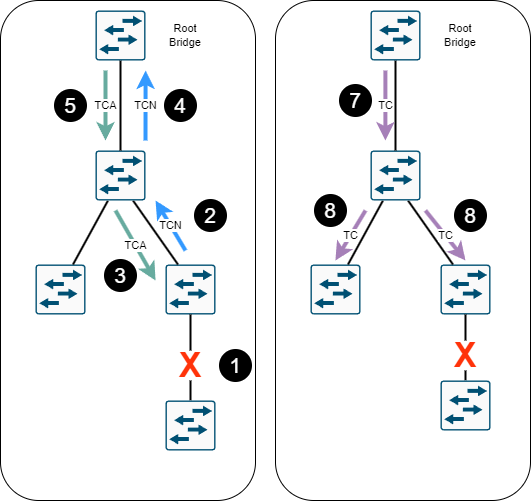

The diagram above was exported from draw.io. Its source (the exported page's mxGraphModel, read from the mxfile embedded in the PNG):
<mxGraphModel dx="975" dy="1380" grid="1" gridSize="10" guides="1" tooltips="1" connect="1" arrows="1" fold="1" page="1" pageScale="1" pageWidth="1169" pageHeight="827" math="0" shadow="0">
  <root>
    <mxCell id="0" />
    <mxCell id="1" parent="0" />
    <mxCell id="fnzKH3ZBe33IfDgL3qUM-6" value="" style="rounded=1;whiteSpace=wrap;html=1;" vertex="1" parent="1">
      <mxGeometry x="165" y="100" width="255" height="500" as="geometry" />
    </mxCell>
    <mxCell id="fnzKH3ZBe33IfDgL3qUM-1" value="" style="sketch=0;points=[[0.015,0.015,0],[0.985,0.015,0],[0.985,0.985,0],[0.015,0.985,0],[0.25,0,0],[0.5,0,0],[0.75,0,0],[1,0.25,0],[1,0.5,0],[1,0.75,0],[0.75,1,0],[0.5,1,0],[0.25,1,0],[0,0.75,0],[0,0.5,0],[0,0.25,0]];verticalLabelPosition=bottom;html=1;verticalAlign=top;aspect=fixed;align=center;pointerEvents=1;shape=mxgraph.cisco19.rect;prIcon=l2_switch;fillColor=#FAFAFA;strokeColor=#005073;" vertex="1" parent="1">
      <mxGeometry x="200" y="364" width="50" height="50" as="geometry" />
    </mxCell>
    <mxCell id="fnzKH3ZBe33IfDgL3qUM-10" style="edgeStyle=none;rounded=0;orthogonalLoop=1;jettySize=auto;html=1;exitX=0.5;exitY=1;exitDx=0;exitDy=0;exitPerimeter=0;entryX=0.5;entryY=0;entryDx=0;entryDy=0;entryPerimeter=0;endArrow=none;endFill=0;strokeWidth=2;startArrow=none;" edge="1" parent="1" source="fnzKH3ZBe33IfDgL3qUM-24" target="fnzKH3ZBe33IfDgL3qUM-5">
      <mxGeometry relative="1" as="geometry" />
    </mxCell>
    <mxCell id="fnzKH3ZBe33IfDgL3qUM-2" value="" style="sketch=0;points=[[0.015,0.015,0],[0.985,0.015,0],[0.985,0.985,0],[0.015,0.985,0],[0.25,0,0],[0.5,0,0],[0.75,0,0],[1,0.25,0],[1,0.5,0],[1,0.75,0],[0.75,1,0],[0.5,1,0],[0.25,1,0],[0,0.75,0],[0,0.5,0],[0,0.25,0]];verticalLabelPosition=bottom;html=1;verticalAlign=top;aspect=fixed;align=center;pointerEvents=1;shape=mxgraph.cisco19.rect;prIcon=l2_switch;fillColor=#FAFAFA;strokeColor=#005073;" vertex="1" parent="1">
      <mxGeometry x="330" y="364" width="50" height="50" as="geometry" />
    </mxCell>
    <mxCell id="fnzKH3ZBe33IfDgL3qUM-8" style="edgeStyle=none;rounded=0;orthogonalLoop=1;jettySize=auto;html=1;exitX=0.75;exitY=1;exitDx=0;exitDy=0;exitPerimeter=0;entryX=0.25;entryY=0;entryDx=0;entryDy=0;entryPerimeter=0;endArrow=none;endFill=0;strokeWidth=2;" edge="1" parent="1" source="fnzKH3ZBe33IfDgL3qUM-3" target="fnzKH3ZBe33IfDgL3qUM-2">
      <mxGeometry relative="1" as="geometry" />
    </mxCell>
    <mxCell id="fnzKH3ZBe33IfDgL3qUM-9" style="edgeStyle=none;rounded=0;orthogonalLoop=1;jettySize=auto;html=1;exitX=0.25;exitY=1;exitDx=0;exitDy=0;exitPerimeter=0;entryX=0.75;entryY=0;entryDx=0;entryDy=0;entryPerimeter=0;endArrow=none;endFill=0;strokeWidth=2;" edge="1" parent="1" source="fnzKH3ZBe33IfDgL3qUM-3" target="fnzKH3ZBe33IfDgL3qUM-1">
      <mxGeometry relative="1" as="geometry" />
    </mxCell>
    <mxCell id="fnzKH3ZBe33IfDgL3qUM-3" value="" style="sketch=0;points=[[0.015,0.015,0],[0.985,0.015,0],[0.985,0.985,0],[0.015,0.985,0],[0.25,0,0],[0.5,0,0],[0.75,0,0],[1,0.25,0],[1,0.5,0],[1,0.75,0],[0.75,1,0],[0.5,1,0],[0.25,1,0],[0,0.75,0],[0,0.5,0],[0,0.25,0]];verticalLabelPosition=bottom;html=1;verticalAlign=top;aspect=fixed;align=center;pointerEvents=1;shape=mxgraph.cisco19.rect;prIcon=l2_switch;fillColor=#FAFAFA;strokeColor=#005073;" vertex="1" parent="1">
      <mxGeometry x="260" y="250" width="50" height="50" as="geometry" />
    </mxCell>
    <mxCell id="fnzKH3ZBe33IfDgL3qUM-7" style="edgeStyle=none;rounded=0;orthogonalLoop=1;jettySize=auto;html=1;exitX=0.5;exitY=1;exitDx=0;exitDy=0;exitPerimeter=0;entryX=0.5;entryY=0;entryDx=0;entryDy=0;entryPerimeter=0;endArrow=none;endFill=0;strokeWidth=2;" edge="1" parent="1" source="fnzKH3ZBe33IfDgL3qUM-4" target="fnzKH3ZBe33IfDgL3qUM-3">
      <mxGeometry relative="1" as="geometry" />
    </mxCell>
    <mxCell id="fnzKH3ZBe33IfDgL3qUM-4" value="" style="sketch=0;points=[[0.015,0.015,0],[0.985,0.015,0],[0.985,0.985,0],[0.015,0.985,0],[0.25,0,0],[0.5,0,0],[0.75,0,0],[1,0.25,0],[1,0.5,0],[1,0.75,0],[0.75,1,0],[0.5,1,0],[0.25,1,0],[0,0.75,0],[0,0.5,0],[0,0.25,0]];verticalLabelPosition=bottom;html=1;verticalAlign=top;aspect=fixed;align=center;pointerEvents=1;shape=mxgraph.cisco19.rect;prIcon=l2_switch;fillColor=#FAFAFA;strokeColor=#005073;" vertex="1" parent="1">
      <mxGeometry x="260" y="110" width="50" height="50" as="geometry" />
    </mxCell>
    <mxCell id="fnzKH3ZBe33IfDgL3qUM-5" value="" style="sketch=0;points=[[0.015,0.015,0],[0.985,0.015,0],[0.985,0.985,0],[0.015,0.985,0],[0.25,0,0],[0.5,0,0],[0.75,0,0],[1,0.25,0],[1,0.5,0],[1,0.75,0],[0.75,1,0],[0.5,1,0],[0.25,1,0],[0,0.75,0],[0,0.5,0],[0,0.25,0]];verticalLabelPosition=bottom;html=1;verticalAlign=top;aspect=fixed;align=center;pointerEvents=1;shape=mxgraph.cisco19.rect;prIcon=l2_switch;fillColor=#FAFAFA;strokeColor=#005073;" vertex="1" parent="1">
      <mxGeometry x="330" y="500" width="50" height="50" as="geometry" />
    </mxCell>
    <mxCell id="fnzKH3ZBe33IfDgL3qUM-11" value="" style="rounded=1;whiteSpace=wrap;html=1;" vertex="1" parent="1">
      <mxGeometry x="440" y="100" width="255" height="500" as="geometry" />
    </mxCell>
    <mxCell id="fnzKH3ZBe33IfDgL3qUM-12" value="" style="sketch=0;points=[[0.015,0.015,0],[0.985,0.015,0],[0.985,0.985,0],[0.015,0.985,0],[0.25,0,0],[0.5,0,0],[0.75,0,0],[1,0.25,0],[1,0.5,0],[1,0.75,0],[0.75,1,0],[0.5,1,0],[0.25,1,0],[0,0.75,0],[0,0.5,0],[0,0.25,0]];verticalLabelPosition=bottom;html=1;verticalAlign=top;aspect=fixed;align=center;pointerEvents=1;shape=mxgraph.cisco19.rect;prIcon=l2_switch;fillColor=#FAFAFA;strokeColor=#005073;" vertex="1" parent="1">
      <mxGeometry x="475" y="364" width="50" height="50" as="geometry" />
    </mxCell>
    <mxCell id="fnzKH3ZBe33IfDgL3qUM-13" style="edgeStyle=none;rounded=0;orthogonalLoop=1;jettySize=auto;html=1;exitX=0.5;exitY=1;exitDx=0;exitDy=0;exitPerimeter=0;entryX=0.5;entryY=0;entryDx=0;entryDy=0;entryPerimeter=0;endArrow=none;endFill=0;strokeWidth=2;startArrow=none;" edge="1" parent="1" source="fnzKH3ZBe33IfDgL3qUM-60" target="fnzKH3ZBe33IfDgL3qUM-20">
      <mxGeometry relative="1" as="geometry" />
    </mxCell>
    <mxCell id="fnzKH3ZBe33IfDgL3qUM-14" value="" style="sketch=0;points=[[0.015,0.015,0],[0.985,0.015,0],[0.985,0.985,0],[0.015,0.985,0],[0.25,0,0],[0.5,0,0],[0.75,0,0],[1,0.25,0],[1,0.5,0],[1,0.75,0],[0.75,1,0],[0.5,1,0],[0.25,1,0],[0,0.75,0],[0,0.5,0],[0,0.25,0]];verticalLabelPosition=bottom;html=1;verticalAlign=top;aspect=fixed;align=center;pointerEvents=1;shape=mxgraph.cisco19.rect;prIcon=l2_switch;fillColor=#FAFAFA;strokeColor=#005073;" vertex="1" parent="1">
      <mxGeometry x="605" y="364" width="50" height="50" as="geometry" />
    </mxCell>
    <mxCell id="fnzKH3ZBe33IfDgL3qUM-15" style="edgeStyle=none;rounded=0;orthogonalLoop=1;jettySize=auto;html=1;exitX=0.75;exitY=1;exitDx=0;exitDy=0;exitPerimeter=0;entryX=0.25;entryY=0;entryDx=0;entryDy=0;entryPerimeter=0;endArrow=none;endFill=0;strokeWidth=2;" edge="1" parent="1" source="fnzKH3ZBe33IfDgL3qUM-17" target="fnzKH3ZBe33IfDgL3qUM-14">
      <mxGeometry relative="1" as="geometry" />
    </mxCell>
    <mxCell id="fnzKH3ZBe33IfDgL3qUM-16" style="edgeStyle=none;rounded=0;orthogonalLoop=1;jettySize=auto;html=1;exitX=0.25;exitY=1;exitDx=0;exitDy=0;exitPerimeter=0;entryX=0.75;entryY=0;entryDx=0;entryDy=0;entryPerimeter=0;endArrow=none;endFill=0;strokeWidth=2;" edge="1" parent="1" source="fnzKH3ZBe33IfDgL3qUM-17" target="fnzKH3ZBe33IfDgL3qUM-12">
      <mxGeometry relative="1" as="geometry" />
    </mxCell>
    <mxCell id="fnzKH3ZBe33IfDgL3qUM-17" value="" style="sketch=0;points=[[0.015,0.015,0],[0.985,0.015,0],[0.985,0.985,0],[0.015,0.985,0],[0.25,0,0],[0.5,0,0],[0.75,0,0],[1,0.25,0],[1,0.5,0],[1,0.75,0],[0.75,1,0],[0.5,1,0],[0.25,1,0],[0,0.75,0],[0,0.5,0],[0,0.25,0]];verticalLabelPosition=bottom;html=1;verticalAlign=top;aspect=fixed;align=center;pointerEvents=1;shape=mxgraph.cisco19.rect;prIcon=l2_switch;fillColor=#FAFAFA;strokeColor=#005073;" vertex="1" parent="1">
      <mxGeometry x="535" y="250" width="50" height="50" as="geometry" />
    </mxCell>
    <mxCell id="fnzKH3ZBe33IfDgL3qUM-18" style="edgeStyle=none;rounded=0;orthogonalLoop=1;jettySize=auto;html=1;exitX=0.5;exitY=1;exitDx=0;exitDy=0;exitPerimeter=0;entryX=0.5;entryY=0;entryDx=0;entryDy=0;entryPerimeter=0;endArrow=none;endFill=0;strokeWidth=2;" edge="1" parent="1" source="fnzKH3ZBe33IfDgL3qUM-19" target="fnzKH3ZBe33IfDgL3qUM-17">
      <mxGeometry relative="1" as="geometry" />
    </mxCell>
    <mxCell id="fnzKH3ZBe33IfDgL3qUM-19" value="" style="sketch=0;points=[[0.015,0.015,0],[0.985,0.015,0],[0.985,0.985,0],[0.015,0.985,0],[0.25,0,0],[0.5,0,0],[0.75,0,0],[1,0.25,0],[1,0.5,0],[1,0.75,0],[0.75,1,0],[0.5,1,0],[0.25,1,0],[0,0.75,0],[0,0.5,0],[0,0.25,0]];verticalLabelPosition=bottom;html=1;verticalAlign=top;aspect=fixed;align=center;pointerEvents=1;shape=mxgraph.cisco19.rect;prIcon=l2_switch;fillColor=#FAFAFA;strokeColor=#005073;" vertex="1" parent="1">
      <mxGeometry x="535" y="110" width="50" height="50" as="geometry" />
    </mxCell>
    <mxCell id="fnzKH3ZBe33IfDgL3qUM-20" value="" style="sketch=0;points=[[0.015,0.015,0],[0.985,0.015,0],[0.985,0.985,0],[0.015,0.985,0],[0.25,0,0],[0.5,0,0],[0.75,0,0],[1,0.25,0],[1,0.5,0],[1,0.75,0],[0.75,1,0],[0.5,1,0],[0.25,1,0],[0,0.75,0],[0,0.5,0],[0,0.25,0]];verticalLabelPosition=bottom;html=1;verticalAlign=top;aspect=fixed;align=center;pointerEvents=1;shape=mxgraph.cisco19.rect;prIcon=l2_switch;fillColor=#FAFAFA;strokeColor=#005073;" vertex="1" parent="1">
      <mxGeometry x="605" y="480" width="50" height="50" as="geometry" />
    </mxCell>
    <mxCell id="fnzKH3ZBe33IfDgL3qUM-24" value="X" style="text;html=1;strokeColor=none;fillColor=none;align=center;verticalAlign=middle;whiteSpace=wrap;rounded=0;fontColor=#FF330A;strokeWidth=3;shadow=0;fontStyle=1;fontSize=34;" vertex="1" parent="1">
      <mxGeometry x="325" y="450" width="60" height="30" as="geometry" />
    </mxCell>
    <mxCell id="fnzKH3ZBe33IfDgL3qUM-28" value="" style="edgeStyle=none;rounded=0;orthogonalLoop=1;jettySize=auto;html=1;exitX=0.5;exitY=1;exitDx=0;exitDy=0;exitPerimeter=0;entryX=0.5;entryY=0;entryDx=0;entryDy=0;entryPerimeter=0;endArrow=none;endFill=0;strokeWidth=2;" edge="1" parent="1" source="fnzKH3ZBe33IfDgL3qUM-2" target="fnzKH3ZBe33IfDgL3qUM-24">
      <mxGeometry relative="1" as="geometry">
        <mxPoint x="355" y="414" as="sourcePoint" />
        <mxPoint x="355" y="500" as="targetPoint" />
      </mxGeometry>
    </mxCell>
    <mxCell id="fnzKH3ZBe33IfDgL3qUM-34" value="" style="ellipse;whiteSpace=wrap;html=1;aspect=fixed;shadow=0;fontSize=21;fontColor=#000000;strokeWidth=3;fillColor=#000000;labelBackgroundColor=none;" vertex="1" parent="1">
      <mxGeometry x="270" y="360" width="30" height="30" as="geometry" />
    </mxCell>
    <mxCell id="fnzKH3ZBe33IfDgL3qUM-35" value="3" style="text;html=1;strokeColor=none;fillColor=none;align=center;verticalAlign=middle;whiteSpace=wrap;rounded=0;shadow=0;fontSize=21;fontColor=#FFFFFF;" vertex="1" parent="1">
      <mxGeometry x="275" y="365" width="20" height="20" as="geometry" />
    </mxCell>
    <mxCell id="fnzKH3ZBe33IfDgL3qUM-36" value="" style="group" vertex="1" connectable="0" parent="1">
      <mxGeometry x="385" y="450" width="30" height="30" as="geometry" />
    </mxCell>
    <mxCell id="fnzKH3ZBe33IfDgL3qUM-31" value="" style="ellipse;whiteSpace=wrap;html=1;aspect=fixed;shadow=0;fontSize=21;fontColor=#000000;strokeWidth=3;fillColor=#000000;labelBackgroundColor=none;" vertex="1" parent="fnzKH3ZBe33IfDgL3qUM-36">
      <mxGeometry width="30" height="30" as="geometry" />
    </mxCell>
    <mxCell id="fnzKH3ZBe33IfDgL3qUM-29" value="1" style="text;html=1;strokeColor=none;fillColor=none;align=center;verticalAlign=middle;whiteSpace=wrap;rounded=0;shadow=0;fontSize=21;fontColor=#FFFFFF;" vertex="1" parent="fnzKH3ZBe33IfDgL3qUM-36">
      <mxGeometry x="5" y="5" width="20" height="20" as="geometry" />
    </mxCell>
    <mxCell id="fnzKH3ZBe33IfDgL3qUM-37" value="" style="group" vertex="1" connectable="0" parent="1">
      <mxGeometry x="360" y="300" width="30" height="30" as="geometry" />
    </mxCell>
    <mxCell id="fnzKH3ZBe33IfDgL3qUM-32" value="" style="ellipse;whiteSpace=wrap;html=1;aspect=fixed;shadow=0;fontSize=21;fontColor=#000000;strokeWidth=3;fillColor=#000000;labelBackgroundColor=none;" vertex="1" parent="fnzKH3ZBe33IfDgL3qUM-37">
      <mxGeometry width="30" height="30" as="geometry" />
    </mxCell>
    <mxCell id="fnzKH3ZBe33IfDgL3qUM-33" value="2" style="text;html=1;strokeColor=none;fillColor=none;align=center;verticalAlign=middle;whiteSpace=wrap;rounded=0;shadow=0;fontSize=21;fontColor=#FFFFFF;" vertex="1" parent="fnzKH3ZBe33IfDgL3qUM-37">
      <mxGeometry x="5" y="5" width="20" height="20" as="geometry" />
    </mxCell>
    <mxCell id="fnzKH3ZBe33IfDgL3qUM-38" value="&lt;font color=&quot;#000000&quot; style=&quot;font-size: 11px;&quot;&gt;TCN&lt;/font&gt;" style="endArrow=classic;html=1;rounded=0;fontSize=11;fontColor=#FFFFFF;strokeColor=#3399FF;strokeWidth=4;entryX=0.608;entryY=0.4;entryDx=0;entryDy=0;entryPerimeter=0;" edge="1" parent="1" target="fnzKH3ZBe33IfDgL3qUM-6">
      <mxGeometry width="50" height="50" relative="1" as="geometry">
        <mxPoint x="350" y="350" as="sourcePoint" />
        <mxPoint x="70" y="300" as="targetPoint" />
      </mxGeometry>
    </mxCell>
    <mxCell id="fnzKH3ZBe33IfDgL3qUM-40" value="&lt;font color=&quot;#000000&quot; style=&quot;font-size: 11px;&quot;&gt;TCN&lt;/font&gt;" style="endArrow=classic;html=1;rounded=0;fontSize=11;fontColor=#FFFFFF;strokeColor=#3399FF;strokeWidth=4;entryX=0.569;entryY=0.14;entryDx=0;entryDy=0;entryPerimeter=0;" edge="1" parent="1" target="fnzKH3ZBe33IfDgL3qUM-6">
      <mxGeometry width="50" height="50" relative="1" as="geometry">
        <mxPoint x="310" y="240" as="sourcePoint" />
        <mxPoint x="330.03999999999996" y="310" as="targetPoint" />
      </mxGeometry>
    </mxCell>
    <mxCell id="fnzKH3ZBe33IfDgL3qUM-41" value="&lt;font color=&quot;#000000&quot; style=&quot;font-size: 11px;&quot;&gt;TCA&lt;/font&gt;" style="endArrow=classic;html=1;rounded=0;fontSize=11;fontColor=#FFFFFF;strokeColor=#67AB9F;strokeWidth=4;entryX=0.608;entryY=0.56;entryDx=0;entryDy=0;entryPerimeter=0;exitX=0.451;exitY=0.42;exitDx=0;exitDy=0;exitPerimeter=0;" edge="1" parent="1" source="fnzKH3ZBe33IfDgL3qUM-6" target="fnzKH3ZBe33IfDgL3qUM-6">
      <mxGeometry width="50" height="50" relative="1" as="geometry">
        <mxPoint x="360" y="360" as="sourcePoint" />
        <mxPoint x="330.03999999999996" y="310" as="targetPoint" />
      </mxGeometry>
    </mxCell>
    <mxCell id="fnzKH3ZBe33IfDgL3qUM-42" value="&lt;font color=&quot;#000000&quot; style=&quot;font-size: 11px;&quot;&gt;TCA&lt;/font&gt;" style="endArrow=classic;html=1;rounded=0;fontSize=11;fontColor=#FFFFFF;strokeColor=#67AB9F;strokeWidth=4;entryX=0.608;entryY=0.56;entryDx=0;entryDy=0;entryPerimeter=0;" edge="1" parent="1">
      <mxGeometry width="50" height="50" relative="1" as="geometry">
        <mxPoint x="270" y="170" as="sourcePoint" />
        <mxPoint x="269.99999999999994" y="240" as="targetPoint" />
      </mxGeometry>
    </mxCell>
    <mxCell id="fnzKH3ZBe33IfDgL3qUM-49" value="Root Bridge" style="text;html=1;strokeColor=none;fillColor=none;align=center;verticalAlign=middle;whiteSpace=wrap;rounded=0;shadow=0;labelBackgroundColor=none;fontSize=11;fontColor=#000000;" vertex="1" parent="1">
      <mxGeometry x="320" y="120" width="60" height="30" as="geometry" />
    </mxCell>
    <mxCell id="fnzKH3ZBe33IfDgL3qUM-50" value="Root Bridge" style="text;html=1;strokeColor=none;fillColor=none;align=center;verticalAlign=middle;whiteSpace=wrap;rounded=0;shadow=0;labelBackgroundColor=none;fontSize=11;fontColor=#000000;" vertex="1" parent="1">
      <mxGeometry x="595" y="120" width="60" height="30" as="geometry" />
    </mxCell>
    <mxCell id="fnzKH3ZBe33IfDgL3qUM-51" value="" style="ellipse;whiteSpace=wrap;html=1;aspect=fixed;shadow=0;fontSize=21;fontColor=#000000;strokeWidth=3;fillColor=#000000;labelBackgroundColor=none;" vertex="1" parent="1">
      <mxGeometry x="330" y="190" width="30" height="30" as="geometry" />
    </mxCell>
    <mxCell id="fnzKH3ZBe33IfDgL3qUM-52" value="4" style="text;html=1;strokeColor=none;fillColor=none;align=center;verticalAlign=middle;whiteSpace=wrap;rounded=0;shadow=0;fontSize=21;fontColor=#FFFFFF;" vertex="1" parent="1">
      <mxGeometry x="335" y="195" width="20" height="20" as="geometry" />
    </mxCell>
    <mxCell id="fnzKH3ZBe33IfDgL3qUM-53" value="" style="ellipse;whiteSpace=wrap;html=1;aspect=fixed;shadow=0;fontSize=21;fontColor=#000000;strokeWidth=3;fillColor=#000000;labelBackgroundColor=none;" vertex="1" parent="1">
      <mxGeometry x="220" y="190" width="30" height="30" as="geometry" />
    </mxCell>
    <mxCell id="fnzKH3ZBe33IfDgL3qUM-54" value="5" style="text;html=1;strokeColor=none;fillColor=none;align=center;verticalAlign=middle;whiteSpace=wrap;rounded=0;shadow=0;fontSize=21;fontColor=#FFFFFF;" vertex="1" parent="1">
      <mxGeometry x="225" y="195" width="20" height="20" as="geometry" />
    </mxCell>
    <mxCell id="fnzKH3ZBe33IfDgL3qUM-55" value="" style="ellipse;whiteSpace=wrap;html=1;aspect=fixed;shadow=0;fontSize=21;fontColor=#000000;strokeWidth=3;fillColor=#000000;labelBackgroundColor=none;" vertex="1" parent="1">
      <mxGeometry x="480" y="295" width="30" height="30" as="geometry" />
    </mxCell>
    <mxCell id="fnzKH3ZBe33IfDgL3qUM-56" value="8" style="text;html=1;strokeColor=none;fillColor=none;align=center;verticalAlign=middle;whiteSpace=wrap;rounded=0;shadow=0;fontSize=21;fontColor=#FFFFFF;" vertex="1" parent="1">
      <mxGeometry x="485" y="300" width="20" height="20" as="geometry" />
    </mxCell>
    <mxCell id="fnzKH3ZBe33IfDgL3qUM-57" value="&lt;font color=&quot;#000000&quot; style=&quot;font-size: 11px;&quot;&gt;TC&lt;/font&gt;" style="endArrow=classic;html=1;rounded=0;fontSize=11;fontColor=#FFFFFF;strokeColor=#A680B8;strokeWidth=4;entryX=0.431;entryY=0.28;entryDx=0;entryDy=0;entryPerimeter=0;exitX=0.431;exitY=0.14;exitDx=0;exitDy=0;exitPerimeter=0;" edge="1" parent="1" source="fnzKH3ZBe33IfDgL3qUM-11" target="fnzKH3ZBe33IfDgL3qUM-11">
      <mxGeometry width="50" height="50" relative="1" as="geometry">
        <mxPoint x="280" y="180" as="sourcePoint" />
        <mxPoint x="280" y="250" as="targetPoint" />
      </mxGeometry>
    </mxCell>
    <mxCell id="fnzKH3ZBe33IfDgL3qUM-58" value="&lt;font color=&quot;#000000&quot; style=&quot;font-size: 11px;&quot;&gt;TC&lt;/font&gt;" style="endArrow=classic;html=1;rounded=0;fontSize=11;fontColor=#FFFFFF;strokeColor=#A680B8;strokeWidth=4;entryX=0.235;entryY=0.52;entryDx=0;entryDy=0;entryPerimeter=0;exitX=0.353;exitY=0.42;exitDx=0;exitDy=0;exitPerimeter=0;" edge="1" parent="1" source="fnzKH3ZBe33IfDgL3qUM-11" target="fnzKH3ZBe33IfDgL3qUM-11">
      <mxGeometry width="50" height="50" relative="1" as="geometry">
        <mxPoint x="559.905" y="180" as="sourcePoint" />
        <mxPoint x="559.905" y="250" as="targetPoint" />
      </mxGeometry>
    </mxCell>
    <mxCell id="fnzKH3ZBe33IfDgL3qUM-59" value="&lt;font color=&quot;#000000&quot; style=&quot;font-size: 11px;&quot;&gt;TC&lt;/font&gt;" style="endArrow=classic;html=1;rounded=0;fontSize=11;fontColor=#FFFFFF;strokeColor=#A680B8;strokeWidth=4;entryX=0.745;entryY=0.52;entryDx=0;entryDy=0;entryPerimeter=0;exitX=0.588;exitY=0.42;exitDx=0;exitDy=0;exitPerimeter=0;" edge="1" parent="1" source="fnzKH3ZBe33IfDgL3qUM-11" target="fnzKH3ZBe33IfDgL3qUM-11">
      <mxGeometry width="50" height="50" relative="1" as="geometry">
        <mxPoint x="569.905" y="190" as="sourcePoint" />
        <mxPoint x="569.905" y="260" as="targetPoint" />
      </mxGeometry>
    </mxCell>
    <mxCell id="fnzKH3ZBe33IfDgL3qUM-60" value="X" style="text;html=1;strokeColor=none;fillColor=none;align=center;verticalAlign=middle;whiteSpace=wrap;rounded=0;fontColor=#FF330A;strokeWidth=3;shadow=0;fontStyle=1;fontSize=34;" vertex="1" parent="1">
      <mxGeometry x="600" y="440" width="60" height="30" as="geometry" />
    </mxCell>
    <mxCell id="fnzKH3ZBe33IfDgL3qUM-61" value="" style="edgeStyle=none;rounded=0;orthogonalLoop=1;jettySize=auto;html=1;exitX=0.5;exitY=1;exitDx=0;exitDy=0;exitPerimeter=0;entryX=0.5;entryY=0;entryDx=0;entryDy=0;entryPerimeter=0;endArrow=none;endFill=0;strokeWidth=2;" edge="1" parent="1" source="fnzKH3ZBe33IfDgL3qUM-14" target="fnzKH3ZBe33IfDgL3qUM-60">
      <mxGeometry relative="1" as="geometry">
        <mxPoint x="630" y="414" as="sourcePoint" />
        <mxPoint x="630" y="480" as="targetPoint" />
      </mxGeometry>
    </mxCell>
    <mxCell id="fnzKH3ZBe33IfDgL3qUM-62" value="" style="ellipse;whiteSpace=wrap;html=1;aspect=fixed;shadow=0;fontSize=21;fontColor=#000000;strokeWidth=3;fillColor=#000000;labelBackgroundColor=none;" vertex="1" parent="1">
      <mxGeometry x="505" y="185" width="30" height="30" as="geometry" />
    </mxCell>
    <mxCell id="fnzKH3ZBe33IfDgL3qUM-63" value="7" style="text;html=1;strokeColor=none;fillColor=none;align=center;verticalAlign=middle;whiteSpace=wrap;rounded=0;shadow=0;fontSize=21;fontColor=#FFFFFF;" vertex="1" parent="1">
      <mxGeometry x="510" y="190" width="20" height="20" as="geometry" />
    </mxCell>
    <mxCell id="fnzKH3ZBe33IfDgL3qUM-64" value="" style="ellipse;whiteSpace=wrap;html=1;aspect=fixed;shadow=0;fontSize=21;fontColor=#000000;strokeWidth=3;fillColor=#000000;labelBackgroundColor=none;" vertex="1" parent="1">
      <mxGeometry x="620" y="300" width="30" height="30" as="geometry" />
    </mxCell>
    <mxCell id="fnzKH3ZBe33IfDgL3qUM-65" value="8" style="text;html=1;strokeColor=none;fillColor=none;align=center;verticalAlign=middle;whiteSpace=wrap;rounded=0;shadow=0;fontSize=21;fontColor=#FFFFFF;" vertex="1" parent="1">
      <mxGeometry x="625" y="305" width="20" height="20" as="geometry" />
    </mxCell>
  </root>
</mxGraphModel>